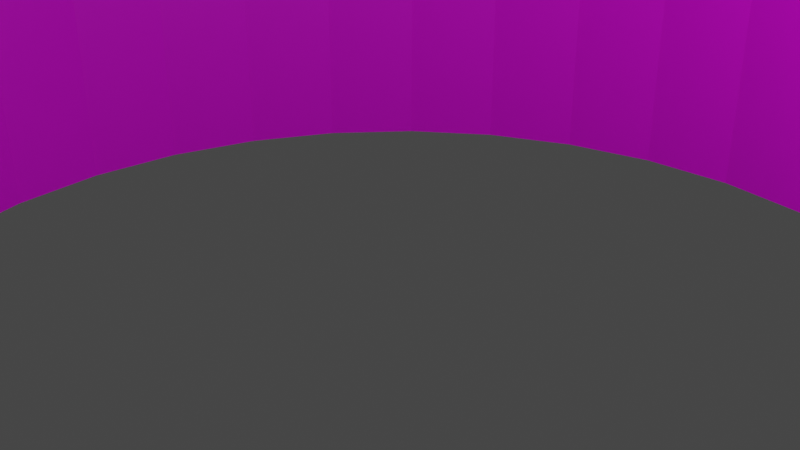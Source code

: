 # Source: model.blend  (saved by Blender 3.3.6; exported with 4.5.12 LTS)
import bpy
from mathutils import Matrix  # noqa: F401  (used for matrix-valued properties, if any)

bpy.ops.wm.read_factory_settings(use_empty=True)
scene = bpy.context.scene
scene.name = 'Scene'

# ---- collections
col_collection = bpy.data.collections.new('Collection'); scene.collection.children.link(col_collection)

# ---- images (referenced by path relative to the original .blend; pixels are not part of the script)
import os
ASSET_DIR = os.environ.get("B2B_ASSET_DIR", "")  # directory of the original .blend (textures are referenced by path, not embedded)
HERE = os.path.dirname(os.path.abspath(__file__))  # packed textures are extracted next to this script under _unpacked/

def load_image(name, relpath, width, height, colorspace="sRGB"):
    """Load a texture the original file referenced (path relative to the .blend, or extracted next to this script)."""
    p = next((c for c in (os.path.join(HERE, relpath), os.path.join(ASSET_DIR, relpath)) if relpath and os.path.exists(c)), "")
    if p:
        img = bpy.data.images.load(p, check_existing=True)
        img.name = name
    else:  # same state as the original file: an image datablock whose file is absent (Cycles renders it pink)
        img = bpy.data.images.new(name, width, height)
        img.source = "FILE"
        img.filepath = "//" + (relpath or name)
    img.colorspace_settings.name = colorspace
    return img
img_untitled_002 = load_image('Untitled.002', '', 1024, 1024, 'sRGB')

# ---- materials (node trees are filled in below, after node groups)
mat_material_001 = bpy.data.materials.new('Material.001')
mat_material_001.use_transparent_shadow = False

# ---- material node trees
mat_material_001.use_nodes = True; mat_material_001.node_tree.nodes.clear()
_N = mat_material_001.node_tree.nodes; _L = mat_material_001.node_tree.links
n0 = _N.new('ShaderNodeBsdfPrincipled'); n0.name = 'Principled BSDF'; n0.location = (10, 300)
n0.distribution = 'GGX'
n0.subsurface_method = 'RANDOM_WALK_SKIN'
n0.inputs[3].default_value = 1.45
n0.inputs[27].default_value = (0.0, 0.0, 0.0, 1.0)
n0.inputs[28].default_value = 1.0
n1 = _N.new('ShaderNodeOutputMaterial'); n1.name = 'Material Output'; n1.location = (300, 300)
n2 = _N.new('ShaderNodeTexImage'); n2.name = 'Image Texture'; n2.location = (-889, 293)
n2.image = img_untitled_002
_L.new(n0.outputs[0], n1.inputs[0])
_L.new(n2.outputs[0], n0.inputs[0])
n1.is_active_output = True

# ---- world
world_world = bpy.data.worlds.new('World'); scene.world = world_world
world_world.use_nodes = True; world_world.node_tree.nodes.clear()
_N = world_world.node_tree.nodes; _L = world_world.node_tree.links
n0 = _N.new('ShaderNodeOutputWorld'); n0.name = 'World Output'; n0.location = (300, 300)
n1 = _N.new('ShaderNodeBackground'); n1.name = 'Background'; n1.location = (10, 300)
n1.inputs[0].default_value = (0.05088, 0.05088, 0.05088, 1.0)
_L.new(n1.outputs[0], n0.inputs[0])
n0.is_active_output = True
world_world.color = (0.05088, 0.05088, 0.05088)
world_world.use_sun_shadow = False
world_world.sun_shadow_jitter_overblur = 0.0

# ---- cameras
cam_camera = bpy.data.cameras.new('Camera')
cam_camera.clip_end = 100.0
cam_camera.ortho_scale = 7.314

# ---- lights
light_light = bpy.data.lights.new('Light', 'POINT')
light_light.transmission_factor = 0.0
light_light.energy = 1000.0
light_light.shadow_soft_size = 0.1
light_light.shadow_maximum_resolution = 0.006
light_light.use_absolute_resolution = True

# ---- meshes
me_cylinder = bpy.data.meshes.new('Cylinder')
me_cylinder.from_pydata([(0.0, 1.0, -1.0), (0.0, 1.0, 1.0), (0.1951, 0.9808, -1.0), (0.1951, 0.9808, 1.0), (0.3827, 0.9239, -1.0), (0.3827, 0.9239, 1.0), (0.5556, 0.8315, -1.0), (0.5556, 0.8315, 1.0), (0.7071, 0.7071, -1.0), (0.7071, 0.7071, 1.0), (0.8315, 0.5556, -1.0), (0.8315, 0.5556, 1.0), (0.9239, 0.3827, -1.0), (0.9239, 0.3827, 1.0), (0.9808, 0.1951, -1.0), (0.9808, 0.1951, 1.0), (1.0, 0.0, -1.0), (1.0, 0.0, 1.0), (0.9808, -0.1951, -1.0), (0.9808, -0.1951, 1.0), (0.9239, -0.3827, -1.0), (0.9239, -0.3827, 1.0), (0.8315, -0.5556, -1.0), (0.8315, -0.5556, 1.0), (0.7071, -0.7071, -1.0), (0.7071, -0.7071, 1.0), (0.5556, -0.8315, -1.0), (0.5556, -0.8315, 1.0), (0.3827, -0.9239, -1.0), (0.3827, -0.9239, 1.0), (0.1951, -0.9808, -1.0), (0.1951, -0.9808, 1.0), (0.0, -1.0, -1.0), (0.0, -1.0, 1.0), (-0.1951, -0.9808, -1.0), (-0.1951, -0.9808, 1.0), (-0.3827, -0.9239, -1.0), (-0.3827, -0.9239, 1.0), (-0.5556, -0.8315, -1.0), (-0.5556, -0.8315, 1.0), (-0.7071, -0.7071, -1.0), (-0.7071, -0.7071, 1.0), (-0.8315, -0.5556, -1.0), (-0.8315, -0.5556, 1.0), (-0.9239, -0.3827, -1.0), (-0.9239, -0.3827, 1.0), (-0.9808, -0.1951, -1.0), (-0.9808, -0.1951, 1.0), (-1.0, 0.0, -1.0), (-1.0, 0.0, 1.0), (-0.9808, 0.1951, -1.0), (-0.9808, 0.1951, 1.0), (-0.9239, 0.3827, -1.0), (-0.9239, 0.3827, 1.0), (-0.8315, 0.5556, -1.0), (-0.8315, 0.5556, 1.0), (-0.7071, 0.7071, -1.0), (-0.7071, 0.7071, 1.0), (-0.5556, 0.8315, -1.0), (-0.5556, 0.8315, 1.0), (-0.3827, 0.9239, -1.0), (-0.3827, 0.9239, 1.0), (-0.1951, 0.9808, -1.0), (-0.1951, 0.9808, 1.0)], [], [(0, 1, 3, 2), (2, 3, 5, 4), (4, 5, 7, 6), (6, 7, 9, 8), (8, 9, 11, 10), (10, 11, 13, 12), (12, 13, 15, 14), (14, 15, 17, 16), (16, 17, 19, 18), (18, 19, 21, 20), (20, 21, 23, 22), (22, 23, 25, 24), (24, 25, 27, 26), (26, 27, 29, 28), (28, 29, 31, 30), (30, 31, 33, 32), (32, 33, 35, 34), (34, 35, 37, 36), (36, 37, 39, 38), (38, 39, 41, 40), (40, 41, 43, 42), (42, 43, 45, 44), (44, 45, 47, 46), (46, 47, 49, 48), (48, 49, 51, 50), (50, 51, 53, 52), (52, 53, 55, 54), (54, 55, 57, 56), (56, 57, 59, 58), (58, 59, 61, 60), (60, 61, 63, 62), (62, 63, 1, 0)])
_uv = me_cylinder.uv_layers.new(name='UVMap')
_uv.uv.foreach_set('vector', [1.0, 0.0008368, 1.0, 1.0, 0.9688, 1.0, 0.9688, 0.0008368, 0.9688, 0.0008368, 0.9688, 1.0, 0.9375, 1.0, 0.9375, 0.0008368, 0.9375, 0.0008368, 0.9375, 1.0, 0.9062, 1.0, 0.9062, 0.0008368, 0.9062, 0.0008368, 0.9062, 1.0, 0.875, 1.0, 0.875, 0.0008368, 0.875, 0.0008368, 0.875, 1.0, 0.8438, 1.0, 0.8438, 0.0008368, 0.8438, 0.0008368, 0.8438, 1.0, 0.8125, 1.0, 0.8125, 0.0008368, 0.8125, 0.0008368, 0.8125, 1.0, 0.7812, 1.0, 0.7812, 0.0008368, 0.7812, 0.0008368, 0.7812, 1.0, 0.75, 1.0, 0.75, 0.0008368, 0.75, 0.0008368, 0.75, 1.0, 0.7188, 1.0, 0.7188, 0.0008368, 0.7188, 0.0008368, 0.7188, 1.0, 0.6875, 1.0, 0.6875, 0.0008368, 0.6875, 0.0008368, 0.6875, 1.0, 0.6562, 1.0, 0.6562, 0.0008368, 0.6562, 0.0008368, 0.6562, 1.0, 0.625, 1.0, 0.625, 0.0008368, 0.625, 0.0008368, 0.625, 1.0, 0.5938, 1.0, 0.5938, 0.0008368, 0.5938, 0.0008368, 0.5938, 1.0, 0.5625, 1.0, 0.5625, 0.0008368, 0.5625, 0.0008368, 0.5625, 1.0, 0.5312, 1.0, 0.5312, 0.0008368, 0.5312, 0.0008368, 0.5312, 1.0, 0.5, 1.0, 0.5, 0.0008368, 0.5, 0.0008368, 0.5, 1.0, 0.4688, 1.0, 0.4688, 0.0008368, 0.4688, 0.0008368, 0.4688, 1.0, 0.4375, 1.0, 0.4375, 0.0008368, 0.4375, 0.0008368, 0.4375, 1.0, 0.4062, 1.0, 0.4062, 0.0008368, 0.4062, 0.0008368, 0.4062, 1.0, 0.375, 1.0, 0.375, 0.0008368, 0.375, 0.0008368, 0.375, 1.0, 0.3438, 1.0, 0.3438, 0.0008368, 0.3438, 0.0008368, 0.3438, 1.0, 0.3125, 1.0, 0.3125, 0.0008368, 0.3125, 0.0008368, 0.3125, 1.0, 0.2812, 1.0, 0.2812, 0.0008368, 0.2812, 0.0008368, 0.2812, 1.0, 0.25, 1.0, 0.25, 0.0008368, 0.25, 0.0008368, 0.25, 1.0, 0.2188, 1.0, 0.2188, 0.0008368, 0.2188, 0.0008368, 0.2188, 1.0, 0.1875, 1.0, 0.1875, 0.0008368, 0.1875, 0.0008368, 0.1875, 1.0, 0.1562, 1.0, 0.1562, 0.0008368, 0.1562, 0.0008368, 0.1562, 1.0, 0.125, 1.0, 0.125, 0.0008368, 0.125, 0.0008368, 0.125, 1.0, 0.09375, 1.0, 0.09375, 0.0008368, 0.09375, 0.0008368, 0.09375, 1.0, 0.0625, 1.0, 0.0625, 0.0008368, 0.0625, 0.0008368, 0.0625, 1.0, 0.03125, 1.0, 0.03125, 0.0008368, 0.03125, 0.0008368, 0.03125, 1.0, 0.0, 1.0, 0.0, 0.0008368])
me_cylinder.materials.append(mat_material_001)
me_cylinder.update()

# ---- objects
ob_light = bpy.data.objects.new('Light', light_light)
ob_camera = bpy.data.objects.new('Camera', cam_camera)
ob_cylinder = bpy.data.objects.new('Cylinder', me_cylinder)

# ---- transforms, parenting, visibility, modifiers, constraints
ob_light.location = (4.076, 1.005, 5.904)
ob_light.rotation_euler = (0.6503, 0.05522, 1.866)
ob_light.lock_rotations_4d = False
ob_light.empty_display_type = 'ARROWS'
ob_light.color = (0.0, 0.0, 0.0, 0.0)
ob_light.lineart.crease_threshold = 0.0
ob_camera.location = (7.359, -6.926, 4.958)
ob_camera.rotation_euler = (1.109, 0.0, 0.8149)
ob_camera.lock_rotations_4d = False
ob_camera.empty_display_type = 'ARROWS'
ob_camera.color = (0.0, 0.0, 0.0, 0.0)
ob_camera.display_type = 'WIRE'
ob_camera.lineart.crease_threshold = 0.0
ob_cylinder.location = (0.0, 0.0, 0.0)
ob_cylinder.scale = (6.42, 6.42, 1.593)

# ---- collection membership
col_collection.objects.link(ob_light)
col_collection.objects.link(ob_camera)
col_collection.objects.link(ob_cylinder)

# ---- scene / render settings (as saved in the file)
scene.camera = ob_camera
scene.frame_start = 1; scene.frame_end = 250; scene.frame_set(1)
scene.render.engine = 'BLENDER_EEVEE_NEXT'
scene.cycles.sampling_pattern = 'TABULATED_SOBOL'
scene.cycles.use_light_tree = False
scene.view_settings.view_transform = 'Filmic'
bpy.context.view_layer.update()
